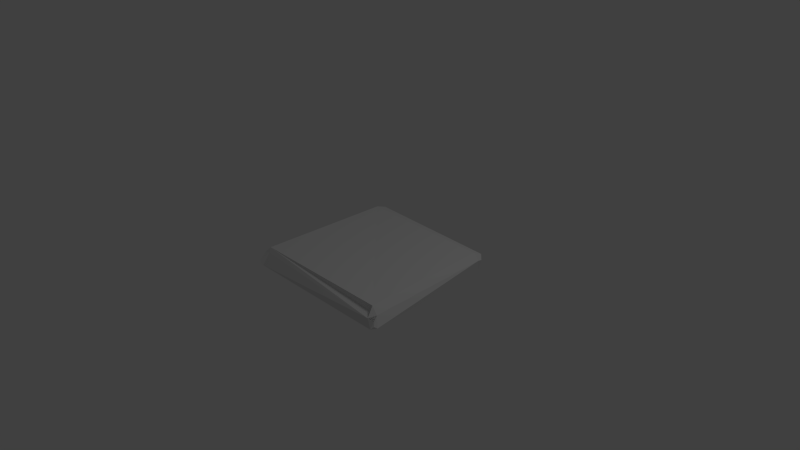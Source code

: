 # Source: bread.blend  (saved by Blender 2.72.0; exported with 4.5.12 LTS)
import bpy
from mathutils import Matrix  # noqa: F401  (used for matrix-valued properties, if any)

bpy.ops.wm.read_factory_settings(use_empty=True)
scene = bpy.context.scene
scene.name = 'Scene'

# ---- collections
col_collection_1 = bpy.data.collections.new('Collection 1'); scene.collection.children.link(col_collection_1)

# ---- materials (node trees are filled in below, after node groups)
mat_material = bpy.data.materials.new('Material')
mat_material.alpha_threshold = 0.0
mat_material.use_transparent_shadow = False
mat_material.roughness = 0.5
mat_material.line_color = (0.0, 0.0, 0.0, 1.0)

# ---- material node trees

# ---- world
world_world = bpy.data.worlds.new('World'); scene.world = world_world
world_world.color = (0.05088, 0.05088, 0.05088)
world_world.use_sun_shadow = False
world_world.sun_shadow_jitter_overblur = 0.0
world_world.cycles.sampling_method = 'MANUAL'
world_world.cycles.sample_map_resolution = 256

# ---- cameras
cam_camera = bpy.data.cameras.new('Camera')
cam_camera.clip_end = 100.0
cam_camera.lens = 35.0
cam_camera.sensor_width = 32.0
cam_camera.sensor_height = 18.0
cam_camera.ortho_scale = 7.314
cam_camera.dof.focus_distance = 0.0
cam_camera.dof.aperture_fstop = 128.0

# ---- lights
light_lamp = bpy.data.lights.new('Lamp', 'POINT')
light_lamp.transmission_factor = 0.0
light_lamp.cutoff_distance = 30.0
light_lamp.energy = 100.0
light_lamp.shadow_buffer_clip_start = 1.001
light_lamp.shadow_soft_size = 1.0
light_lamp.shadow_maximum_resolution = 0.006
light_lamp.use_absolute_resolution = True
light_lamp.cycles.use_multiple_importance_sampling = False

# ---- meshes
me_cube = bpy.data.meshes.new('Cube')
me_cube.from_pydata([(1.084, -0.9588, -0.1965), (0.984, 0.734, -0.1953), (1.013, -0.9219, 0.07028), (1.034, 0.77, 0.1184), (-0.9173, -0.9356, -0.1435), (-0.8987, 0.8677, -0.1684), (-0.9307, -0.9407, 0.09766), (-0.8618, 0.8421, 0.1103), (0.9833, 0.8147, -0.158), (1.036, 0.9037, 0.05929), (-0.8784, 0.9408, -0.1047), (-0.8645, 0.9913, 0.0546), (-1.006, -0.9468, -0.109), (-0.9697, 0.8686, -0.1203), (-0.9762, -0.8934, 0.02456), (-0.9296, 0.8653, 0.03821), (-0.9527, 0.9562, -0.07002), (-0.9124, 0.9175, 0.0244), (1.102, -1.042, -0.1603), (1.089, -0.9244, -0.02631), (-0.9324, -1.075, -0.1139), (-0.9025, -0.9814, 0.04053), (-0.9972, -1.072, -0.07085), (-0.9872, -0.9905, 0.02237), (1.046, 0.8393, -0.1391), (1.103, 0.7746, 0.03392), (1.04, -1.023, -0.04423), (1.085, 0.8562, 0.008334), (1.12, -1.002, -0.06501), (1.118, -1.0, -0.1381), (1.059, 0.7785, -0.1535), (1.146, -0.97, -0.1574)], [], [(1, 0, 4, 5), (6, 7, 15, 14), (2, 6, 21, 26, 28, 19), (7, 3, 9, 11), (2, 3, 7, 6), (1, 5, 10, 8), (28, 26, 18, 29), (5, 4, 12, 13), (3, 25, 27, 9), (16, 10, 5, 13), (17, 16, 13, 15), (12, 4, 20, 22), (6, 14, 23, 21), (4, 0, 18, 20), (8, 24, 30, 1), (0, 1, 30, 31), (20, 18, 26, 21), (22, 23, 14, 12), (19, 28, 29, 31), (22, 20, 21, 23), (29, 18, 0, 31), (24, 27, 25, 30), (8, 9, 27, 24), (10, 16, 17, 11), (11, 17, 15, 7), (12, 14, 15, 13), (10, 11, 9, 8), (2, 19, 25, 3), (25, 19, 31, 30), (19, 28, 26, 2)])
_uv = me_cube.uv_layers.new(name='UVMap')
_uv.uv.foreach_set('vector', [0.3279, 0.02466, 0.3433, 0.3126, 0.002925, 0.3067, 0.007911, 8.44e-05, 0.6856, 0.00316, 0.6755, 0.3731, 0.6632, 0.3676, 0.675, 0.01618, 0.3463, 0.06031, 8.479e-05, 0.3735, 0.004968, 0.3616, 0.3463, 0.03394, 0.3603, 0.02993, 0.3611, 0.04568, 0.6755, 0.3731, 0.6856, 0.679, 0.6723, 0.6636, 0.661, 0.3912, 0.3306, 0.3738, 0.3366, 0.6615, 0.01443, 0.6765, 8.479e-05, 0.3735, 0.6427, 0.6812, 0.6374, 0.372, 0.6471, 0.3845, 0.6514, 0.6685, 0.6304, 1.029, 0.6308, 1.047, 0.6179, 1.031, 0.6221, 1.023, 0.6374, 0.372, 0.6478, 0.003481, 0.6593, 0.007154, 0.6469, 0.3639, 0.6856, 0.679, 0.6724, 0.6862, 0.6685, 0.6737, 0.6723, 0.6636, 0.6515, 0.3748, 0.6471, 0.3845, 0.6374, 0.372, 0.6469, 0.3639, 0.6599, 0.3777, 0.6515, 0.3748, 0.6469, 0.3639, 0.6632, 0.3676, 0.6593, 0.007154, 0.6478, 0.003481, 0.6598, -0.02522, 0.6642, -0.008914, 0.6856, 0.00316, 0.675, 0.01618, 0.6732, -0.002691, 0.6815, -0.01404, 0.002925, 0.3067, 0.3433, 0.3126, 0.3461, 0.328, 8.44e-05, 0.3309, 0.6514, 0.6685, 0.6567, 0.6758, 0.6541, 0.6843, 0.6427, 0.6812, 0.615, 1.013, 0.6427, 0.6812, 0.6541, 0.6843, 0.6226, 1.015, 8.44e-05, 0.3309, 0.3461, 0.328, 0.3353, 0.3479, 0.004968, 0.3616, 0.6642, -0.008914, 0.6732, -0.002691, 0.675, 0.01618, 0.6593, 0.007154, 0.6396, 1.015, 0.6304, 1.029, 0.6221, 1.023, 0.6226, 1.015, 0.6642, -0.008914, 0.6598, -0.02522, 0.6815, -0.01404, 0.6732, -0.002691, 0.6221, 1.023, 0.6179, 1.031, 0.615, 1.013, 0.6226, 1.015, 0.6567, 0.6758, 0.6685, 0.6737, 0.6724, 0.6862, 0.6541, 0.6843, 0.6514, 0.6685, 0.6723, 0.6636, 0.6685, 0.6737, 0.6567, 0.6758, 0.6471, 0.3845, 0.6515, 0.3748, 0.6599, 0.3777, 0.661, 0.3912, 0.661, 0.3912, 0.6599, 0.3777, 0.6632, 0.3676, 0.6755, 0.3731, 0.6593, 0.007154, 0.675, 0.01618, 0.6632, 0.3676, 0.6469, 0.3639, 0.6471, 0.3845, 0.661, 0.3912, 0.6723, 0.6636, 0.6514, 0.6685, 0.6539, 1.018, 0.6396, 1.015, 0.6724, 0.6862, 0.6856, 0.679, 0.6724, 0.6862, 0.6396, 1.015, 0.6226, 1.015, 0.6541, 0.6843, 0.3463, 0.00888, 0.3593, 8.44e-05, 0.3665, 0.01283, 0.3463, 0.02976])
me_cube.materials.append(mat_material)
me_cube.use_remesh_preserve_volume = False
me_cube.use_remesh_preserve_attributes = False
me_cube.use_mirror_vertex_groups = False
me_cube.update()

# ---- objects
ob_cube = bpy.data.objects.new('Cube', me_cube)
ob_lamp = bpy.data.objects.new('Lamp', light_lamp)
ob_camera = bpy.data.objects.new('Camera', cam_camera)

# ---- transforms, parenting, visibility, modifiers, constraints
ob_cube.location = (-1.192e-07, 0.0, 5.96e-08)
ob_cube.lock_rotations_4d = False
ob_cube.empty_display_type = 'ARROWS'
ob_cube.lineart.crease_threshold = 0.0
ob_lamp.location = (4.076, 1.005, 5.904)
ob_lamp.rotation_euler = (0.6503, 0.05522, 1.866)
ob_lamp.lock_rotations_4d = False
ob_lamp.empty_display_type = 'ARROWS'
ob_lamp.color = (0.0, 0.0, 0.0, 0.0)
ob_lamp.lineart.crease_threshold = 0.0
ob_camera.location = (7.481, -6.508, 5.344)
ob_camera.rotation_euler = (1.109, 0.01082, 0.8149)
ob_camera.lock_rotations_4d = False
ob_camera.empty_display_type = 'ARROWS'
ob_camera.color = (0.0, 0.0, 0.0, 0.0)
ob_camera.display_type = 'WIRE'
ob_camera.lineart.crease_threshold = 0.0

# ---- collection membership
col_collection_1.objects.link(ob_cube)
col_collection_1.objects.link(ob_lamp)
col_collection_1.objects.link(ob_camera)

# ---- scene / render settings (as saved in the file)
scene.camera = ob_camera
scene.frame_start = 1; scene.frame_end = 250; scene.frame_set(0)
scene.render.engine = 'BLENDER_EEVEE_NEXT'
scene.render.image_settings.color_mode = 'RGB'
scene.render.image_settings.compression = 90
scene.render.resolution_percentage = 50
scene.render.dither_intensity = 0.0
scene.render.bake_margin = 2
scene.render.bake_bias = 0.0
scene.cycles.use_denoising = False
scene.cycles.samples = 10
scene.cycles.sampling_pattern = 'TABULATED_SOBOL'
scene.cycles.light_sampling_threshold = 0.0
scene.cycles.use_adaptive_sampling = False
scene.cycles.use_light_tree = False
scene.cycles.blur_glossy = 0.0
scene.cycles.volume_bounces = 1
scene.cycles.pixel_filter_type = 'GAUSSIAN'
scene.cycles.sample_clamp_indirect = 0.0
scene.view_settings.view_transform = 'Standard'
bpy.context.view_layer.update()
